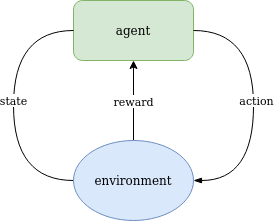

The diagram above was exported from draw.io. Its source (the exported page's mxGraphModel, read from the mxfile embedded in the PNG):
<mxGraphModel dx="339" dy="529" grid="1" gridSize="10" guides="1" tooltips="1" connect="1" arrows="1" fold="1" page="1" pageScale="1" pageWidth="827" pageHeight="1169" math="0" shadow="0">
  <root>
    <mxCell id="0" />
    <mxCell id="1" parent="0" />
    <mxCell id="p8X_Y0ZsyhDvNb0SZCRi-1" value="agent" style="rounded=1;whiteSpace=wrap;html=1;fillColor=#d5e8d4;strokeColor=#82b366;" parent="1" vertex="1">
      <mxGeometry x="140" y="80" width="120" height="60" as="geometry" />
    </mxCell>
    <mxCell id="p8X_Y0ZsyhDvNb0SZCRi-7" value="" style="endArrow=none;html=1;endFill=0;startArrow=blockThin;startFill=1;exitX=1;exitY=0.5;exitDx=0;exitDy=0;entryX=1;entryY=0.5;entryDx=0;entryDy=0;edgeStyle=orthogonalEdgeStyle;curved=1;" parent="1" edge="1" target="p8X_Y0ZsyhDvNb0SZCRi-1" source="p8X_Y0ZsyhDvNb0SZCRi-19">
      <mxGeometry width="50" height="50" relative="1" as="geometry">
        <mxPoint x="309.99999999999955" y="260" as="sourcePoint" />
        <mxPoint x="310" y="130" as="targetPoint" />
        <Array as="points">
          <mxPoint x="320" y="260" />
          <mxPoint x="320" y="110" />
        </Array>
      </mxGeometry>
    </mxCell>
    <mxCell id="p8X_Y0ZsyhDvNb0SZCRi-9" value="action" style="edgeLabel;html=1;align=center;verticalAlign=middle;resizable=0;points=[];" parent="p8X_Y0ZsyhDvNb0SZCRi-7" vertex="1" connectable="0">
      <mxGeometry x="-0.087" y="-1" relative="1" as="geometry">
        <mxPoint x="1.25" y="-16.619999999999997" as="offset" />
      </mxGeometry>
    </mxCell>
    <mxCell id="p8X_Y0ZsyhDvNb0SZCRi-13" value="" style="endArrow=classic;html=1;exitX=0.5;exitY=0;exitDx=0;exitDy=0;startArrow=none;startFill=0;endFill=1;" parent="1" edge="1" source="p8X_Y0ZsyhDvNb0SZCRi-19">
      <mxGeometry width="50" height="50" relative="1" as="geometry">
        <mxPoint x="200" y="200" as="sourcePoint" />
        <mxPoint x="200" y="140" as="targetPoint" />
      </mxGeometry>
    </mxCell>
    <mxCell id="p8X_Y0ZsyhDvNb0SZCRi-14" value="reward" style="edgeLabel;html=1;align=center;verticalAlign=middle;resizable=0;points=[];" parent="p8X_Y0ZsyhDvNb0SZCRi-13" vertex="1" connectable="0">
      <mxGeometry x="-0.087" y="-1" relative="1" as="geometry">
        <mxPoint x="-1" y="-2.410000000000002" as="offset" />
      </mxGeometry>
    </mxCell>
    <mxCell id="p8X_Y0ZsyhDvNb0SZCRi-17" value="" style="endArrow=none;html=1;edgeStyle=orthogonalEdgeStyle;curved=1;entryX=0;entryY=0.5;entryDx=0;entryDy=0;exitX=0;exitY=0.5;exitDx=0;exitDy=0;" parent="1" edge="1" target="p8X_Y0ZsyhDvNb0SZCRi-1" source="p8X_Y0ZsyhDvNb0SZCRi-19">
      <mxGeometry width="50" height="50" relative="1" as="geometry">
        <mxPoint x="80" y="240" as="sourcePoint" />
        <mxPoint x="80" y="110" as="targetPoint" />
        <Array as="points">
          <mxPoint x="80" y="260" />
          <mxPoint x="80" y="110" />
        </Array>
      </mxGeometry>
    </mxCell>
    <mxCell id="p8X_Y0ZsyhDvNb0SZCRi-18" value="state" style="edgeLabel;html=1;align=center;verticalAlign=middle;resizable=0;points=[];" parent="p8X_Y0ZsyhDvNb0SZCRi-17" vertex="1" connectable="0">
      <mxGeometry x="-0.087" y="-1" relative="1" as="geometry">
        <mxPoint x="-1" y="-16.55" as="offset" />
      </mxGeometry>
    </mxCell>
    <mxCell id="p8X_Y0ZsyhDvNb0SZCRi-19" value="environment" style="ellipse;whiteSpace=wrap;html=1;fillColor=#dae8fc;strokeColor=#6c8ebf;" parent="1" vertex="1">
      <mxGeometry x="140" y="220" width="120" height="80" as="geometry" />
    </mxCell>
  </root>
</mxGraphModel>